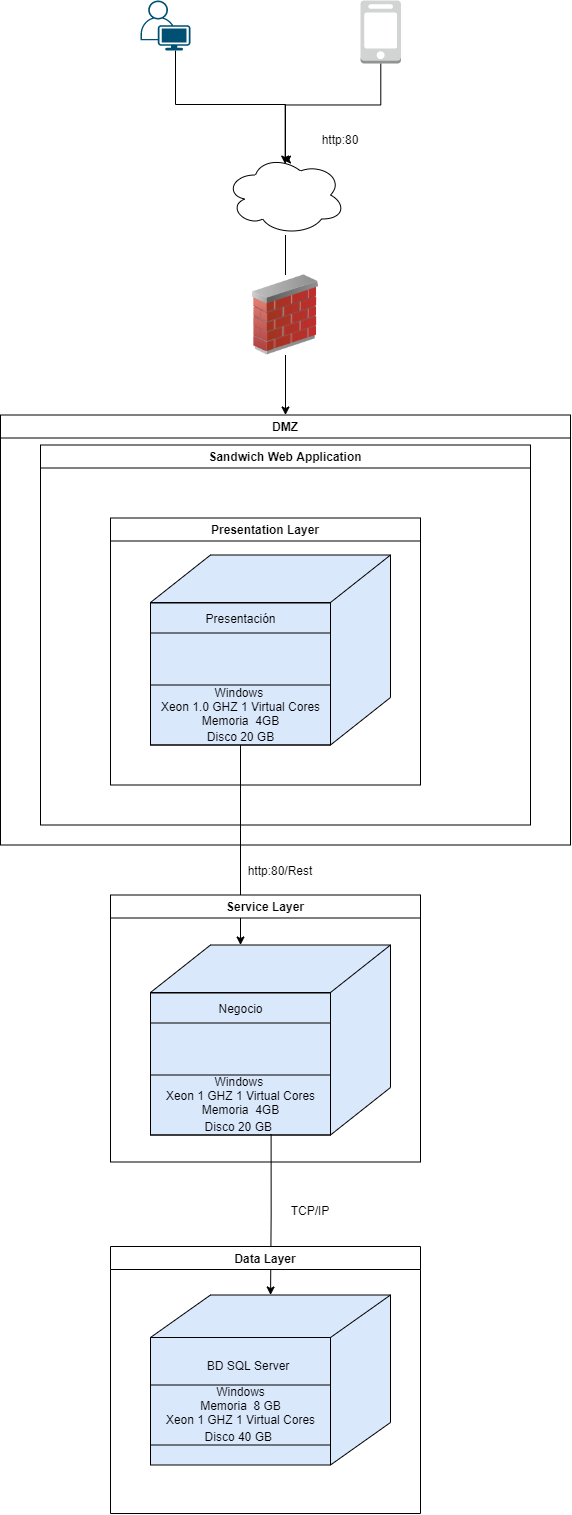

The diagram above was exported from draw.io. Its source (the exported page's mxGraphModel, read from the mxfile embedded in the PNG):
<mxGraphModel dx="1560" dy="2948" grid="1" gridSize="10" guides="1" tooltips="1" connect="1" arrows="1" fold="1" page="1" pageScale="1" pageWidth="700" pageHeight="1000" background="#ffffff" math="0" shadow="0">
  <root>
    <mxCell id="0" />
    <mxCell id="1" parent="0" />
    <mxCell id="wTRMgtq_5WDaiHlFSJkw-5" value="" style="group" parent="1" vertex="1" connectable="0">
      <mxGeometry x="215" y="-1015.5" width="240" height="190" as="geometry" />
    </mxCell>
    <mxCell id="2wSWghz7pf8FwwRiceKW-7" value="" style="html=1;outlineConnect=0;whiteSpace=wrap;fillColor=#dae8fc;shape=mxgraph.archimate3.node;strokeWidth=1;" parent="wTRMgtq_5WDaiHlFSJkw-5" vertex="1">
      <mxGeometry width="240" height="190" as="geometry" />
    </mxCell>
    <mxCell id="2wSWghz7pf8FwwRiceKW-9" value="Negocio" style="html=1;align=center;verticalAlign=middle;rounded=0;absoluteArcSize=1;arcSize=10;dashed=0;strokeColor=#000000;strokeWidth=1;fillColor=none;" parent="wTRMgtq_5WDaiHlFSJkw-5" vertex="1">
      <mxGeometry y="48" width="180" height="30" as="geometry" />
    </mxCell>
    <mxCell id="vd2oDQP9xtFxJX7qBf9V-2" value="Windows&amp;nbsp;&lt;br&gt;Xeon 1 GHZ 1 Virtual Cores&lt;br&gt;Memoria&amp;nbsp; 4GB&lt;br&gt;Disco 20&lt;span class=&quot;TextRun SCXW20923819 BCX2&quot; lang=&quot;ES-CO&quot; style=&quot;background-color: transparent ; text-align: justify ; line-height: 18px ; font-family: &amp;#34;arial&amp;#34; , &amp;#34;arial_embeddedfont&amp;#34; , &amp;#34;arial_msfontservice&amp;#34; , sans-serif&quot;&gt;&lt;span style=&quot;background-color: inherit&quot; class=&quot;NormalTextRun SCXW20923819 BCX2&quot;&gt;&amp;nbsp;G&lt;span class=&quot;TextRun SCXW20923819 BCX2&quot; lang=&quot;ES-CO&quot; style=&quot;background-color: transparent ; line-height: 18px&quot;&gt;&lt;span style=&quot;background-color: inherit&quot; class=&quot;NormalTextRun SCXW20923819 BCX2&quot;&gt;B&lt;/span&gt;&lt;/span&gt;&lt;span class=&quot;EOP SCXW20923819 BCX2&quot; style=&quot;background-color: transparent ; font-size: 12pt ; line-height: 18px&quot;&gt;&amp;nbsp;&lt;/span&gt;&lt;br&gt;&lt;/span&gt;&lt;/span&gt;" style="html=1;align=center;verticalAlign=middle;rounded=0;absoluteArcSize=1;arcSize=10;dashed=0;fillColor=none;" parent="wTRMgtq_5WDaiHlFSJkw-5" vertex="1">
      <mxGeometry y="130" width="180" height="60" as="geometry" />
    </mxCell>
    <mxCell id="8yaT84tJbed-A8phBQ6y-10" value="" style="group" parent="1" vertex="1" connectable="0">
      <mxGeometry x="215" y="-1405.5" width="240" height="190" as="geometry" />
    </mxCell>
    <mxCell id="8yaT84tJbed-A8phBQ6y-11" value="" style="html=1;outlineConnect=0;whiteSpace=wrap;fillColor=#dae8fc;shape=mxgraph.archimate3.node;strokeWidth=1;" parent="8yaT84tJbed-A8phBQ6y-10" vertex="1">
      <mxGeometry width="240" height="190" as="geometry" />
    </mxCell>
    <mxCell id="8yaT84tJbed-A8phBQ6y-12" value="Presentación" style="html=1;align=center;verticalAlign=middle;rounded=0;absoluteArcSize=1;arcSize=10;dashed=0;strokeColor=#000000;strokeWidth=1;fillColor=none;" parent="8yaT84tJbed-A8phBQ6y-10" vertex="1">
      <mxGeometry y="48" width="180" height="30" as="geometry" />
    </mxCell>
    <mxCell id="vd2oDQP9xtFxJX7qBf9V-1" value="Windows&amp;nbsp;&lt;br&gt;Xeon 1.0 GHZ 1 Virtual Cores&lt;br&gt;Memoria&amp;nbsp; 4GB&lt;br&gt;Disco 20 GB&lt;span class=&quot;TextRun SCXW20923819 BCX2&quot; lang=&quot;ES-CO&quot; style=&quot;background-color: transparent ; text-align: justify ; line-height: 18px ; font-family: &amp;#34;arial&amp;#34; , &amp;#34;arial_embeddedfont&amp;#34; , &amp;#34;arial_msfontservice&amp;#34; , sans-serif&quot;&gt;&lt;span style=&quot;background-color: inherit&quot; class=&quot;NormalTextRun SCXW20923819 BCX2&quot;&gt;&lt;br&gt;&lt;/span&gt;&lt;/span&gt;" style="html=1;align=center;verticalAlign=middle;rounded=0;absoluteArcSize=1;arcSize=10;dashed=0;fillColor=none;" parent="8yaT84tJbed-A8phBQ6y-10" vertex="1">
      <mxGeometry y="130" width="180" height="60" as="geometry" />
    </mxCell>
    <mxCell id="Z8IF2Isgde0YCmD9USF3-21" value="" style="html=1;outlineConnect=0;whiteSpace=wrap;fillColor=#dae8fc;shape=mxgraph.archimate3.node;strokeWidth=1;" parent="1" vertex="1">
      <mxGeometry x="215" y="-665.5" width="240" height="170" as="geometry" />
    </mxCell>
    <mxCell id="Z8IF2Isgde0YCmD9USF3-22" value="BD SQL Server" style="text;html=1;strokeColor=none;fillColor=none;align=center;verticalAlign=middle;whiteSpace=wrap;rounded=0;" parent="1" vertex="1">
      <mxGeometry x="243" y="-605.5" width="140" height="20" as="geometry" />
    </mxCell>
    <mxCell id="Z8IF2Isgde0YCmD9USF3-24" value="Windows&lt;br&gt;Memoria&amp;nbsp; 8 GB&lt;br&gt;Xeon 1 GHZ 1 Virtual Cores&lt;br&gt;Disco 40&lt;span class=&quot;TextRun SCXW20923819 BCX2&quot; lang=&quot;ES-CO&quot; style=&quot;background-color: transparent ; text-align: justify ; line-height: 18px ; font-family: &amp;#34;arial&amp;#34; , &amp;#34;arial_embeddedfont&amp;#34; , &amp;#34;arial_msfontservice&amp;#34; , sans-serif&quot;&gt;&lt;span style=&quot;background-color: inherit&quot; class=&quot;NormalTextRun SCXW20923819 BCX2&quot;&gt;&amp;nbsp;&lt;span class=&quot;TextRun SCXW20923819 BCX2&quot; lang=&quot;ES-CO&quot; style=&quot;background-color: transparent ; line-height: 18px&quot;&gt;&lt;span style=&quot;background-color: inherit&quot; class=&quot;NormalTextRun SCXW20923819 BCX2&quot;&gt;GB&lt;/span&gt;&lt;/span&gt;&lt;span class=&quot;EOP SCXW20923819 BCX2&quot; style=&quot;background-color: transparent ; font-size: 12pt ; line-height: 18px&quot;&gt;&amp;nbsp;&lt;/span&gt;&lt;br&gt;&lt;/span&gt;&lt;/span&gt;" style="html=1;align=center;verticalAlign=middle;rounded=0;absoluteArcSize=1;arcSize=10;dashed=0;fillColor=none;" parent="1" vertex="1">
      <mxGeometry x="215" y="-575.5" width="180" height="60" as="geometry" />
    </mxCell>
    <mxCell id="mrKFYHlTpNlwt-TTrpAQ-3" style="edgeStyle=orthogonalEdgeStyle;rounded=0;orthogonalLoop=1;jettySize=auto;html=1;exitX=0.67;exitY=0.989;exitDx=0;exitDy=0;exitPerimeter=0;" edge="1" parent="1" source="vd2oDQP9xtFxJX7qBf9V-2" target="Z8IF2Isgde0YCmD9USF3-21">
      <mxGeometry relative="1" as="geometry">
        <mxPoint x="345" y="-825.5" as="sourcePoint" />
      </mxGeometry>
    </mxCell>
    <mxCell id="mrKFYHlTpNlwt-TTrpAQ-5" value="http:80/Rest" style="text;html=1;strokeColor=none;fillColor=none;align=center;verticalAlign=middle;whiteSpace=wrap;rounded=0;" vertex="1" parent="1">
      <mxGeometry x="315" y="-1105.5" width="60" height="30" as="geometry" />
    </mxCell>
    <mxCell id="mrKFYHlTpNlwt-TTrpAQ-6" value="TCP/IP" style="text;html=1;strokeColor=none;fillColor=none;align=center;verticalAlign=middle;whiteSpace=wrap;rounded=0;" vertex="1" parent="1">
      <mxGeometry x="345" y="-765.5" width="60" height="30" as="geometry" />
    </mxCell>
    <mxCell id="mrKFYHlTpNlwt-TTrpAQ-7" value="Sandwich Web Application" style="swimlane;" vertex="1" parent="1">
      <mxGeometry x="105" y="-1515.5" width="490" height="380" as="geometry" />
    </mxCell>
    <mxCell id="mrKFYHlTpNlwt-TTrpAQ-14" value="Presentation Layer" style="swimlane;" vertex="1" parent="mrKFYHlTpNlwt-TTrpAQ-7">
      <mxGeometry x="70" y="73" width="310" height="267" as="geometry" />
    </mxCell>
    <mxCell id="mrKFYHlTpNlwt-TTrpAQ-10" style="edgeStyle=orthogonalEdgeStyle;rounded=0;orthogonalLoop=1;jettySize=auto;html=1;entryX=0.497;entryY=0.113;entryDx=0;entryDy=0;entryPerimeter=0;" edge="1" parent="1" source="mrKFYHlTpNlwt-TTrpAQ-8" target="mrKFYHlTpNlwt-TTrpAQ-9">
      <mxGeometry relative="1" as="geometry">
        <Array as="points">
          <mxPoint x="445" y="-1855.5" />
          <mxPoint x="350" y="-1855.5" />
        </Array>
      </mxGeometry>
    </mxCell>
    <mxCell id="mrKFYHlTpNlwt-TTrpAQ-8" value="" style="outlineConnect=0;dashed=0;verticalLabelPosition=bottom;verticalAlign=top;align=center;html=1;shape=mxgraph.aws3.mobile_client;fillColor=#D2D3D3;gradientColor=none;" vertex="1" parent="1">
      <mxGeometry x="425" y="-1960" width="40.5" height="63" as="geometry" />
    </mxCell>
    <mxCell id="mrKFYHlTpNlwt-TTrpAQ-9" value="" style="ellipse;shape=cloud;whiteSpace=wrap;html=1;" vertex="1" parent="1">
      <mxGeometry x="290" y="-1805.5" width="120" height="80" as="geometry" />
    </mxCell>
    <mxCell id="mrKFYHlTpNlwt-TTrpAQ-21" style="edgeStyle=orthogonalEdgeStyle;rounded=0;orthogonalLoop=1;jettySize=auto;html=1;entryX=0.5;entryY=0;entryDx=0;entryDy=0;" edge="1" parent="1" source="mrKFYHlTpNlwt-TTrpAQ-12" target="mrKFYHlTpNlwt-TTrpAQ-17">
      <mxGeometry relative="1" as="geometry" />
    </mxCell>
    <mxCell id="mrKFYHlTpNlwt-TTrpAQ-12" value="" style="image;html=1;image=img/lib/clip_art/networking/Firewall_02_128x128.png" vertex="1" parent="1">
      <mxGeometry x="310" y="-1685.5" width="80" height="80" as="geometry" />
    </mxCell>
    <mxCell id="mrKFYHlTpNlwt-TTrpAQ-13" value="" style="edgeStyle=orthogonalEdgeStyle;rounded=0;orthogonalLoop=1;jettySize=auto;html=1;endArrow=none;" edge="1" parent="1" source="mrKFYHlTpNlwt-TTrpAQ-9" target="mrKFYHlTpNlwt-TTrpAQ-12">
      <mxGeometry relative="1" as="geometry">
        <mxPoint x="345" y="-1615.5" as="targetPoint" />
        <mxPoint x="345" y="-1705.5" as="sourcePoint" />
      </mxGeometry>
    </mxCell>
    <mxCell id="mrKFYHlTpNlwt-TTrpAQ-16" style="edgeStyle=orthogonalEdgeStyle;rounded=0;orthogonalLoop=1;jettySize=auto;html=1;entryX=0.375;entryY=0;entryDx=0;entryDy=0;entryPerimeter=0;" edge="1" parent="1" source="vd2oDQP9xtFxJX7qBf9V-1" target="2wSWghz7pf8FwwRiceKW-7">
      <mxGeometry relative="1" as="geometry">
        <mxPoint x="305" y="-1075.5" as="targetPoint" />
      </mxGeometry>
    </mxCell>
    <mxCell id="mrKFYHlTpNlwt-TTrpAQ-17" value="DMZ" style="swimlane;" vertex="1" parent="1">
      <mxGeometry x="65" y="-1545.5" width="570" height="430" as="geometry" />
    </mxCell>
    <mxCell id="mrKFYHlTpNlwt-TTrpAQ-18" value="Service Layer" style="swimlane;" vertex="1" parent="1">
      <mxGeometry x="175" y="-1065.5" width="310" height="267" as="geometry" />
    </mxCell>
    <mxCell id="mrKFYHlTpNlwt-TTrpAQ-19" value="Data Layer" style="swimlane;" vertex="1" parent="1">
      <mxGeometry x="175" y="-714" width="310" height="267" as="geometry" />
    </mxCell>
    <mxCell id="mrKFYHlTpNlwt-TTrpAQ-23" style="edgeStyle=orthogonalEdgeStyle;rounded=0;orthogonalLoop=1;jettySize=auto;html=1;entryX=0.475;entryY=0.057;entryDx=0;entryDy=0;entryPerimeter=0;" edge="1" parent="1" source="mrKFYHlTpNlwt-TTrpAQ-22" target="mrKFYHlTpNlwt-TTrpAQ-9">
      <mxGeometry relative="1" as="geometry">
        <Array as="points">
          <mxPoint x="240" y="-1856" />
          <mxPoint x="350" y="-1856" />
          <mxPoint x="350" y="-1801" />
        </Array>
      </mxGeometry>
    </mxCell>
    <mxCell id="mrKFYHlTpNlwt-TTrpAQ-22" value="" style="points=[[0.35,0,0],[0.98,0.51,0],[1,0.71,0],[0.67,1,0],[0,0.795,0],[0,0.65,0]];verticalLabelPosition=bottom;sketch=0;html=1;verticalAlign=top;aspect=fixed;align=center;pointerEvents=1;shape=mxgraph.cisco19.user;fillColor=#005073;strokeColor=none;" vertex="1" parent="1">
      <mxGeometry x="205" y="-1960" width="50" height="50" as="geometry" />
    </mxCell>
    <mxCell id="mrKFYHlTpNlwt-TTrpAQ-24" value="http:80" style="text;html=1;strokeColor=none;fillColor=none;align=center;verticalAlign=middle;whiteSpace=wrap;rounded=0;" vertex="1" parent="1">
      <mxGeometry x="375" y="-1836.5" width="60" height="30" as="geometry" />
    </mxCell>
  </root>
</mxGraphModel>